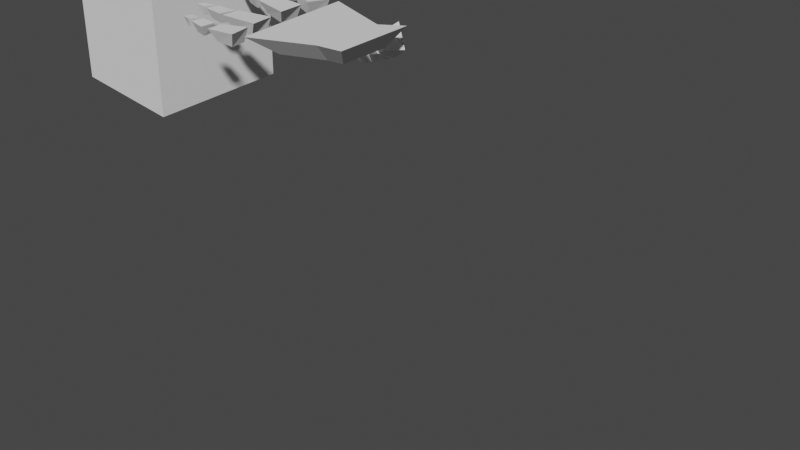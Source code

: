 # Source: Digital_modelling.blend  (saved by Blender 2.83.19; exported with 4.5.12 LTS)
import bpy
from mathutils import Matrix  # noqa: F401  (used for matrix-valued properties, if any)

bpy.ops.wm.read_factory_settings(use_empty=True)
scene = bpy.context.scene
scene.name = 'Scene'

# ---- collections
col_collection = bpy.data.collections.new('Collection'); scene.collection.children.link(col_collection)

# ---- world
world_world = bpy.data.worlds.new('World'); scene.world = world_world
world_world.use_nodes = True; world_world.node_tree.nodes.clear()
_N = world_world.node_tree.nodes; _L = world_world.node_tree.links
n0 = _N.new('ShaderNodeOutputWorld'); n0.name = 'World Output'; n0.location = (300, 300)
n1 = _N.new('ShaderNodeBackground'); n1.name = 'Background'; n1.location = (10, 300)
n1.inputs[0].default_value = (0.05088, 0.05088, 0.05088, 1.0)
_L.new(n1.outputs[0], n0.inputs[0])
n0.is_active_output = True
world_world.color = (0.05088, 0.05088, 0.05088)
world_world.use_sun_shadow = False
world_world.sun_shadow_jitter_overblur = 0.0

# ---- cameras
cam_camera = bpy.data.cameras.new('Camera')
cam_camera.clip_end = 100.0
cam_camera.ortho_scale = 7.314
cam_camera.dof.focus_distance = 0.0
cam_camera.dof.aperture_fstop = 128.0

# ---- meshes
me_cube_031 = bpy.data.meshes.new('Cube.031')
me_cube_031.from_pydata([(-0.8076, -0.1962, 0.6228), (-1.376, -0.1962, 2.276), (-0.5953, 0.1405, 0.8005), (-0.9656, 0.1405, 1.878), (0.3734, -0.1962, 0.7999), (0.7054, -0.1962, 2.866), (0.1745, 0.1405, 0.9159), (0.3909, 0.1405, 2.263), (-0.7089, -0.1962, -0.03562), (-0.531, 0.1405, 0.3714), (0.6259, -0.1962, 0.2695), (0.339, 0.1405, 0.5703)], [], [(0, 1, 3, 2), (2, 3, 7, 6), (6, 7, 5, 4), (4, 5, 1, 0), (2, 6, 11, 9), (7, 3, 1, 5), (9, 11, 10, 8), (0, 2, 9, 8), (6, 4, 10, 11), (4, 0, 8, 10)])
_uv = me_cube_031.uv_layers.new(name='UVMap')
_uv.uv.foreach_set('vector', [0.375, 0.0, 0.625, 0.0, 0.625, 0.25, 0.375, 0.25, 0.375, 0.25, 0.625, 0.25, 0.625, 0.5, 0.375, 0.5, 0.375, 0.5, 0.625, 0.5, 0.625, 0.75, 0.375, 0.75, 0.375, 0.75, 0.625, 0.75, 0.625, 1.0, 0.375, 1.0, 0.375, 0.25, 0.375, 0.5, 0.375, 0.5, 0.375, 0.25, 0.625, 0.5, 0.875, 0.5, 0.875, 0.75, 0.625, 0.75, 0.125, 0.5, 0.375, 0.5, 0.375, 0.75, 0.125, 0.75, 0.375, 0.0, 0.375, 0.25, 0.375, 0.25, 0.375, 0.0, 0.375, 0.5, 0.375, 0.75, 0.375, 0.75, 0.375, 0.5, 0.375, 0.75, 0.375, 1.0, 0.375, 1.0, 0.375, 0.75])
me_cube_031.use_remesh_preserve_volume = False
me_cube_031.use_remesh_preserve_attributes = False
me_cube_031.use_mirror_vertex_groups = False
me_cube_031.update()
me_cube_030 = bpy.data.meshes.new('Cube.030')
me_cube_030.from_pydata([(-0.9998, -0.4313, 0.7335), (-0.7667, -0.4313, 5.553), (-0.7345, 0.7943, 1.674), (-0.5053, 0.6528, 4.799), (0.9598, -0.4313, 1.176), (0.7441, -0.4313, 5.462), (0.6685, 0.7943, 1.674), (0.4762, 0.6528, 4.705)], [], [(0, 1, 3, 2), (2, 3, 7, 6), (6, 7, 5, 4), (4, 5, 1, 0), (2, 6, 4, 0), (7, 3, 1, 5)])
_uv = me_cube_030.uv_layers.new(name='UVMap')
_uv.uv.foreach_set('vector', [0.375, 0.0, 0.625, 0.0, 0.625, 0.25, 0.375, 0.25, 0.375, 0.25, 0.625, 0.25, 0.625, 0.5, 0.375, 0.5, 0.375, 0.5, 0.625, 0.5, 0.625, 0.75, 0.375, 0.75, 0.375, 0.75, 0.625, 0.75, 0.625, 1.0, 0.375, 1.0, 0.125, 0.5, 0.375, 0.5, 0.375, 0.75, 0.125, 0.75, 0.625, 0.5, 0.875, 0.5, 0.875, 0.75, 0.625, 0.75])
me_cube_030.use_remesh_preserve_volume = False
me_cube_030.use_remesh_preserve_attributes = False
me_cube_030.use_mirror_vertex_groups = False
me_cube_030.update()
me_cube_029 = bpy.data.meshes.new('Cube.029')
me_cube_029.from_pydata([(-1.251, -0.6031, 0.485), (-0.8849, -0.6031, 5.474), (-0.7654, 0.9241, 1.238), (-0.5494, 0.8135, 4.72), (1.15, -0.6031, 0.4421), (1.014, -0.6031, 5.339), (0.6262, 0.9241, 1.208), (0.6186, 0.8135, 4.627)], [], [(0, 1, 3, 2), (2, 3, 7, 6), (6, 7, 5, 4), (4, 5, 1, 0), (2, 6, 4, 0), (7, 3, 1, 5)])
_uv = me_cube_029.uv_layers.new(name='UVMap')
_uv.uv.foreach_set('vector', [0.375, 0.0, 0.625, 0.0, 0.625, 0.25, 0.375, 0.25, 0.375, 0.25, 0.625, 0.25, 0.625, 0.5, 0.375, 0.5, 0.375, 0.5, 0.625, 0.5, 0.625, 0.75, 0.375, 0.75, 0.375, 0.75, 0.625, 0.75, 0.625, 1.0, 0.375, 1.0, 0.125, 0.5, 0.375, 0.5, 0.375, 0.75, 0.125, 0.75, 0.625, 0.5, 0.875, 0.5, 0.875, 0.75, 0.625, 0.75])
me_cube_029.use_remesh_preserve_volume = False
me_cube_029.use_remesh_preserve_attributes = False
me_cube_029.use_mirror_vertex_groups = False
me_cube_029.update()
me_cube_028 = bpy.data.meshes.new('Cube.028')
me_cube_028.from_pydata([(-1.302, -0.8387, 0.5957), (-0.9698, -0.8387, 5.226), (-0.9704, 0.8178, 1.353), (-0.7524, 0.578, 4.471), (0.8767, -0.8387, 0.6069), (0.7817, -0.8387, 5.113), (0.5942, 0.8178, 1.358), (0.5137, 0.578, 4.346)], [], [(0, 1, 3, 2), (2, 3, 7, 6), (6, 7, 5, 4), (4, 5, 1, 0), (2, 6, 4, 0), (7, 3, 1, 5)])
_uv = me_cube_028.uv_layers.new(name='UVMap')
_uv.uv.foreach_set('vector', [0.375, 0.0, 0.625, 0.0, 0.625, 0.25, 0.375, 0.25, 0.375, 0.25, 0.625, 0.25, 0.625, 0.5, 0.375, 0.5, 0.375, 0.5, 0.625, 0.5, 0.625, 0.75, 0.375, 0.75, 0.375, 0.75, 0.625, 0.75, 0.625, 1.0, 0.375, 1.0, 0.125, 0.5, 0.375, 0.5, 0.375, 0.75, 0.125, 0.75, 0.625, 0.5, 0.875, 0.5, 0.875, 0.75, 0.625, 0.75])
me_cube_028.use_remesh_preserve_volume = False
me_cube_028.use_remesh_preserve_attributes = False
me_cube_028.use_mirror_vertex_groups = False
me_cube_028.update()
me_cube_027 = bpy.data.meshes.new('Cube.027')
me_cube_027.from_pydata([(-1.084, -0.05865, 1.033), (-0.6597, -0.05865, 5.978), (-0.7322, 1.167, 2.1), (-0.429, 1.025, 5.224), (0.9949, -0.05865, 1.429), (0.9233, -0.05865, 5.849), (0.6707, 1.167, 2.1), (0.6867, 1.025, 5.092)], [], [(0, 1, 3, 2), (2, 3, 7, 6), (6, 7, 5, 4), (4, 5, 1, 0), (2, 6, 4, 0), (7, 3, 1, 5)])
_uv = me_cube_027.uv_layers.new(name='UVMap')
_uv.uv.foreach_set('vector', [0.375, 0.0, 0.625, 0.0, 0.625, 0.25, 0.375, 0.25, 0.375, 0.25, 0.625, 0.25, 0.625, 0.5, 0.375, 0.5, 0.375, 0.5, 0.625, 0.5, 0.625, 0.75, 0.375, 0.75, 0.375, 0.75, 0.625, 0.75, 0.625, 1.0, 0.375, 1.0, 0.125, 0.5, 0.375, 0.5, 0.375, 0.75, 0.125, 0.75, 0.625, 0.5, 0.875, 0.5, 0.875, 0.75, 0.625, 0.75])
me_cube_027.use_remesh_preserve_volume = False
me_cube_027.use_remesh_preserve_attributes = False
me_cube_027.use_mirror_vertex_groups = False
me_cube_027.update()
me_cube_026 = bpy.data.meshes.new('Cube.026')
me_cube_026.from_pydata([(-1.511, -0.7868, 0.7257), (-0.9901, -0.7868, 5.716), (-1.025, 0.7404, 1.478), (-0.6545, 0.6299, 4.962), (1.2, -0.7868, 0.686), (0.9085, -0.7868, 5.582), (0.6757, 0.7404, 1.452), (0.5134, 0.6299, 4.869)], [], [(0, 1, 3, 2), (2, 3, 7, 6), (6, 7, 5, 4), (4, 5, 1, 0), (2, 6, 4, 0), (7, 3, 1, 5)])
_uv = me_cube_026.uv_layers.new(name='UVMap')
_uv.uv.foreach_set('vector', [0.375, 0.0, 0.625, 0.0, 0.625, 0.25, 0.375, 0.25, 0.375, 0.25, 0.625, 0.25, 0.625, 0.5, 0.375, 0.5, 0.375, 0.5, 0.625, 0.5, 0.625, 0.75, 0.375, 0.75, 0.375, 0.75, 0.625, 0.75, 0.625, 1.0, 0.375, 1.0, 0.125, 0.5, 0.375, 0.5, 0.375, 0.75, 0.125, 0.75, 0.625, 0.5, 0.875, 0.5, 0.875, 0.75, 0.625, 0.75])
me_cube_026.use_remesh_preserve_volume = False
me_cube_026.use_remesh_preserve_attributes = False
me_cube_026.use_mirror_vertex_groups = False
me_cube_026.update()
me_cube_025 = bpy.data.meshes.new('Cube.025')
me_cube_025.from_pydata([(-0.4838, -0.3703, 0.4317), (-0.1413, -0.3703, 5.072), (-0.1517, 1.286, 1.189), (0.07972, 1.046, 4.314), (1.81, -0.3703, 0.4451), (1.583, -0.3703, 4.938), (1.413, 1.286, 1.194), (1.326, 1.046, 4.175), (0.7104, 0.4527, 4.578)], [], [(0, 1, 3, 2), (2, 3, 7, 6), (6, 7, 5, 4), (4, 5, 1, 0), (2, 6, 4, 0), (1, 5, 8), (7, 3, 8), (5, 7, 8), (3, 1, 8)])
_uv = me_cube_025.uv_layers.new(name='UVMap')
_uv.uv.foreach_set('vector', [0.375, 0.0, 0.625, 0.0, 0.625, 0.25, 0.375, 0.25, 0.375, 0.25, 0.625, 0.25, 0.625, 0.5, 0.375, 0.5, 0.375, 0.5, 0.625, 0.5, 0.625, 0.75, 0.375, 0.75, 0.375, 0.75, 0.625, 0.75, 0.625, 1.0, 0.375, 1.0, 0.125, 0.5, 0.375, 0.5, 0.375, 0.75, 0.125, 0.75, 0.875, 0.75, 0.625, 0.75, 0.7706, 0.6044, 0.625, 0.5, 0.875, 0.5, 0.7706, 0.6044, 0.625, 0.75, 0.625, 0.5, 0.7706, 0.6044, 0.875, 0.5, 0.875, 0.75, 0.7706, 0.6044])
me_cube_025.use_remesh_preserve_volume = False
me_cube_025.use_remesh_preserve_attributes = False
me_cube_025.use_mirror_vertex_groups = False
me_cube_025.update()
me_cube_024 = bpy.data.meshes.new('Cube.024')
me_cube_024.from_pydata([(-0.9924, -0.2738, 0.5156), (-0.7654, -0.2738, 3.761), (-0.6604, 0.9518, 1.273), (-0.5208, 0.8102, 3.154), (0.8407, -0.2738, 0.8398), (0.5403, -0.2738, 3.798), (0.5864, 0.9518, 1.362), (0.2555, 0.8102, 3.188)], [], [(0, 1, 3, 2), (2, 3, 7, 6), (6, 7, 5, 4), (4, 5, 1, 0), (2, 6, 4, 0), (7, 3, 1, 5)])
_uv = me_cube_024.uv_layers.new(name='UVMap')
_uv.uv.foreach_set('vector', [0.375, 0.0, 0.625, 0.0, 0.625, 0.25, 0.375, 0.25, 0.375, 0.25, 0.625, 0.25, 0.625, 0.5, 0.375, 0.5, 0.375, 0.5, 0.625, 0.5, 0.625, 0.75, 0.375, 0.75, 0.375, 0.75, 0.625, 0.75, 0.625, 1.0, 0.375, 1.0, 0.125, 0.5, 0.375, 0.5, 0.375, 0.75, 0.125, 0.75, 0.625, 0.5, 0.875, 0.5, 0.875, 0.75, 0.625, 0.75])
me_cube_024.use_remesh_preserve_volume = False
me_cube_024.use_remesh_preserve_attributes = False
me_cube_024.use_mirror_vertex_groups = False
me_cube_024.update()
me_cube_023 = bpy.data.meshes.new('Cube.023')
me_cube_023.from_pydata([(-0.9857, -0.0001066, 0.8881), (-0.4825, -0.0001063, 4.33), (-0.4498, 1.527, 1.606), (-0.2017, 1.417, 3.557), (1.07, -0.0001066, 0.9215), (1.149, -0.0001063, 4.027), (0.5923, 1.527, 1.709), (0.7119, 1.417, 3.346)], [], [(0, 1, 3, 2), (2, 3, 7, 6), (6, 7, 5, 4), (4, 5, 1, 0), (2, 6, 4, 0), (7, 3, 1, 5)])
_uv = me_cube_023.uv_layers.new(name='UVMap')
_uv.uv.foreach_set('vector', [0.375, 0.0, 0.625, 0.0, 0.625, 0.25, 0.375, 0.25, 0.375, 0.25, 0.625, 0.25, 0.625, 0.5, 0.375, 0.5, 0.375, 0.5, 0.625, 0.5, 0.625, 0.75, 0.375, 0.75, 0.375, 0.75, 0.625, 0.75, 0.625, 1.0, 0.375, 1.0, 0.125, 0.5, 0.375, 0.5, 0.375, 0.75, 0.125, 0.75, 0.625, 0.5, 0.875, 0.5, 0.875, 0.75, 0.625, 0.75])
me_cube_023.use_remesh_preserve_volume = False
me_cube_023.use_remesh_preserve_attributes = False
me_cube_023.use_mirror_vertex_groups = False
me_cube_023.update()
me_cube_022 = bpy.data.meshes.new('Cube.022')
me_cube_022.from_pydata([(-1.183, -0.6685, 1.109), (-0.8083, -0.6685, 5.317), (-0.8628, 1.333, 1.741), (-0.5432, 0.7482, 4.56), (1.308, -0.6685, 1.092), (1.346, -0.6685, 5.185), (1.014, 1.333, 1.718), (1.032, 0.7482, 4.42)], [], [(0, 1, 3, 2), (2, 3, 7, 6), (6, 7, 5, 4), (4, 5, 1, 0), (2, 6, 4, 0), (7, 3, 1, 5)])
_uv = me_cube_022.uv_layers.new(name='UVMap')
_uv.uv.foreach_set('vector', [0.375, 0.0, 0.625, 0.0, 0.625, 0.25, 0.375, 0.25, 0.375, 0.25, 0.625, 0.25, 0.625, 0.5, 0.375, 0.5, 0.375, 0.5, 0.625, 0.5, 0.625, 0.75, 0.375, 0.75, 0.375, 0.75, 0.625, 0.75, 0.625, 1.0, 0.375, 1.0, 0.125, 0.5, 0.375, 0.5, 0.375, 0.75, 0.125, 0.75, 0.625, 0.5, 0.875, 0.5, 0.875, 0.75, 0.625, 0.75])
me_cube_022.use_remesh_preserve_volume = False
me_cube_022.use_remesh_preserve_attributes = False
me_cube_022.use_mirror_vertex_groups = False
me_cube_022.update()
me_cube_021 = bpy.data.meshes.new('Cube.021')
me_cube_021.from_pydata([(-1.081, -0.0001397, 1.13), (-0.6204, -0.0001397, 5.657), (-0.7629, 1.225, 2.004), (-0.5337, 1.084, 5.128), (0.9051, -0.0001397, 1.247), (0.8033, -0.0001397, 5.729), (0.6401, 1.225, 2.004), (0.7298, 1.084, 4.995)], [], [(0, 1, 3, 2), (2, 3, 7, 6), (6, 7, 5, 4), (4, 5, 1, 0), (2, 6, 4, 0), (7, 3, 1, 5)])
_uv = me_cube_021.uv_layers.new(name='UVMap')
_uv.uv.foreach_set('vector', [0.375, 0.0, 0.625, 0.0, 0.625, 0.25, 0.375, 0.25, 0.375, 0.25, 0.625, 0.25, 0.625, 0.5, 0.375, 0.5, 0.375, 0.5, 0.625, 0.5, 0.625, 0.75, 0.375, 0.75, 0.375, 0.75, 0.625, 0.75, 0.625, 1.0, 0.375, 1.0, 0.125, 0.5, 0.375, 0.5, 0.375, 0.75, 0.125, 0.75, 0.625, 0.5, 0.875, 0.5, 0.875, 0.75, 0.625, 0.75])
me_cube_021.use_remesh_preserve_volume = False
me_cube_021.use_remesh_preserve_attributes = False
me_cube_021.use_mirror_vertex_groups = False
me_cube_021.update()
me_cube_020 = bpy.data.meshes.new('Cube.020')
me_cube_020.from_pydata([(-1.074, 0.01266, 0.8321), (-0.7871, 0.01266, 5.813), (-0.6676, 1.54, 1.577), (-0.4515, 1.429, 5.059), (1.169, 0.01266, 0.7732), (1.112, 0.01266, 5.678), (0.724, 1.54, 1.547), (0.7165, 1.429, 4.966)], [], [(0, 1, 3, 2), (2, 3, 7, 6), (6, 7, 5, 4), (4, 5, 1, 0), (2, 6, 4, 0), (7, 3, 1, 5)])
_uv = me_cube_020.uv_layers.new(name='UVMap')
_uv.uv.foreach_set('vector', [0.375, 0.0, 0.625, 0.0, 0.625, 0.25, 0.375, 0.25, 0.375, 0.25, 0.625, 0.25, 0.625, 0.5, 0.375, 0.5, 0.375, 0.5, 0.625, 0.5, 0.625, 0.75, 0.375, 0.75, 0.375, 0.75, 0.625, 0.75, 0.625, 1.0, 0.375, 1.0, 0.125, 0.5, 0.375, 0.5, 0.375, 0.75, 0.125, 0.75, 0.625, 0.5, 0.875, 0.5, 0.875, 0.75, 0.625, 0.75])
me_cube_020.use_remesh_preserve_volume = False
me_cube_020.use_remesh_preserve_attributes = False
me_cube_020.use_mirror_vertex_groups = False
me_cube_020.update()
me_cube_005 = bpy.data.meshes.new('Cube.005')
me_cube_005.from_pydata([(-1.051, -0.6926, 0.5597), (-0.7567, -0.6926, 5.198), (-0.7187, 0.9639, 1.317), (-0.5247, 0.724, 4.44), (1.128, -0.6926, 0.5709), (1.067, -0.6926, 5.069), (0.8458, 0.9639, 1.322), (0.7941, 0.724, 4.305), (-0.4611, 0.1734, 4.587)], [], [(0, 1, 3, 2), (2, 3, 7, 6), (6, 7, 5, 4), (4, 5, 1, 0), (2, 6, 4, 0), (1, 5, 8), (7, 3, 8), (5, 7, 8), (3, 1, 8)])
_uv = me_cube_005.uv_layers.new(name='UVMap')
_uv.uv.foreach_set('vector', [0.375, 0.0, 0.625, 0.0, 0.625, 0.25, 0.375, 0.25, 0.375, 0.25, 0.625, 0.25, 0.625, 0.5, 0.375, 0.5, 0.375, 0.5, 0.625, 0.5, 0.625, 0.75, 0.375, 0.75, 0.375, 0.75, 0.625, 0.75, 0.625, 1.0, 0.375, 1.0, 0.125, 0.5, 0.375, 0.5, 0.375, 0.75, 0.125, 0.75, 0.875, 0.75, 0.625, 0.75, 0.7706, 0.6044, 0.625, 0.5, 0.875, 0.5, 0.7706, 0.6044, 0.625, 0.75, 0.625, 0.5, 0.7706, 0.6044, 0.875, 0.5, 0.875, 0.75, 0.7706, 0.6044])
me_cube_005.use_remesh_preserve_volume = False
me_cube_005.use_remesh_preserve_attributes = False
me_cube_005.use_mirror_vertex_groups = False
me_cube_005.update()
me_cube_002 = bpy.data.meshes.new('Cube.002')
me_cube_002.from_pydata([(-1.235, -0.9273, 0.3197), (-3.204, 0.1963, 7.732), (-1.047, 0.5396, 1.359), (-2.778, 1.284, 7.153), (0.9159, -0.9877, 0.4492), (-1.312, -0.05106, 8.164), (0.3193, 0.5396, 1.447), (-1.546, 1.045, 7.264)], [], [(0, 1, 3, 2), (2, 3, 7, 6), (6, 7, 5, 4), (4, 5, 1, 0), (2, 6, 4, 0), (7, 3, 1, 5)])
_uv = me_cube_002.uv_layers.new(name='UVMap')
_uv.uv.foreach_set('vector', [0.375, 0.0, 0.625, 0.0, 0.625, 0.25, 0.375, 0.25, 0.375, 0.25, 0.625, 0.25, 0.625, 0.5, 0.375, 0.5, 0.375, 0.5, 0.625, 0.5, 0.625, 0.75, 0.375, 0.75, 0.375, 0.75, 0.625, 0.75, 0.625, 1.0, 0.375, 1.0, 0.125, 0.5, 0.375, 0.5, 0.375, 0.75, 0.125, 0.75, 0.625, 0.5, 0.875, 0.5, 0.875, 0.75, 0.625, 0.75])
me_cube_002.use_remesh_preserve_volume = False
me_cube_002.use_remesh_preserve_attributes = False
me_cube_002.use_mirror_vertex_groups = False
me_cube_002.update()
me_cube_001 = bpy.data.meshes.new('Cube.001')
me_cube_001.from_pydata([(-0.1099, -0.4403, 0.09561), (-0.07287, -0.7438, 2.366), (0.03393, 0.1215, 0.5024), (-0.07782, -0.09109, 1.851), (1.031, -0.358, 0.4336), (0.9467, -0.615, 2.411), (0.5585, 0.05875, 0.6414), (0.5537, -0.1015, 1.848)], [], [(0, 1, 3, 2), (2, 3, 7, 6), (6, 7, 5, 4), (4, 5, 1, 0), (2, 6, 4, 0), (7, 3, 1, 5)])
_uv = me_cube_001.uv_layers.new(name='UVMap')
_uv.uv.foreach_set('vector', [0.375, 0.0, 0.625, 0.0, 0.625, 0.25, 0.375, 0.25, 0.375, 0.25, 0.625, 0.25, 0.625, 0.5, 0.375, 0.5, 0.375, 0.5, 0.625, 0.5, 0.625, 0.75, 0.375, 0.75, 0.375, 0.75, 0.625, 0.75, 0.625, 1.0, 0.375, 1.0, 0.125, 0.5, 0.375, 0.5, 0.375, 0.75, 0.125, 0.75, 0.625, 0.5, 0.875, 0.5, 0.875, 0.75, 0.625, 0.75])
me_cube_001.use_remesh_preserve_volume = False
me_cube_001.use_remesh_preserve_attributes = False
me_cube_001.use_mirror_vertex_groups = False
me_cube_001.update()
me_cube_000 = bpy.data.meshes.new('Cube.000')
me_cube_000.from_pydata([(-0.1288, -0.2861, 0.2025), (-0.03947, 0.2317, 2.769), (0.05543, 0.4102, 0.5506), (-0.1539, 0.5542, 2.368), (0.8139, -0.04289, 0.1604), (0.454, 0.309, 2.656), (0.6445, 0.3945, 0.4737), (0.3426, 0.655, 2.347), (0.1532, 0.4483, 2.547)], [], [(0, 1, 3, 2), (2, 3, 7, 6), (6, 7, 5, 4), (4, 5, 1, 0), (2, 6, 4, 0), (3, 1, 8), (5, 7, 8), (1, 5, 8), (7, 3, 8)])
_uv = me_cube_000.uv_layers.new(name='UVMap')
_uv.uv.foreach_set('vector', [0.375, 0.0, 0.625, 0.0, 0.625, 0.25, 0.375, 0.25, 0.375, 0.25, 0.625, 0.25, 0.625, 0.5, 0.375, 0.5, 0.375, 0.5, 0.625, 0.5, 0.625, 0.75, 0.375, 0.75, 0.375, 0.75, 0.625, 0.75, 0.625, 1.0, 0.375, 1.0, 0.125, 0.5, 0.375, 0.5, 0.375, 0.75, 0.125, 0.75, 0.875, 0.5, 0.875, 0.75, 0.7463, 0.6213, 0.625, 0.75, 0.625, 0.5, 0.7463, 0.6213, 0.875, 0.75, 0.625, 0.75, 0.7463, 0.6213, 0.625, 0.5, 0.875, 0.5, 0.7463, 0.6213])
me_cube_000.use_remesh_preserve_volume = False
me_cube_000.use_remesh_preserve_attributes = False
me_cube_000.use_mirror_vertex_groups = False
me_cube_000.update()
me_cube_003 = bpy.data.meshes.new('Cube.003')
me_cube_003.from_pydata([(-1.0, -1.0, -1.0), (-1.0, -1.0, 1.0), (-1.0, 1.0, -1.0), (-1.0, 1.0, 1.0), (1.0, -1.0, -1.115), (1.0, -1.0, 1.666), (1.0, 1.0, -0.9226), (1.0, 1.0, 1.782)], [], [(0, 1, 3, 2), (2, 3, 7, 6), (6, 7, 5, 4), (4, 5, 1, 0), (2, 6, 4, 0), (7, 3, 1, 5)])
_uv = me_cube_003.uv_layers.new(name='UVMap')
_uv.uv.foreach_set('vector', [0.375, 0.0, 0.625, 0.0, 0.625, 0.25, 0.375, 0.25, 0.375, 0.25, 0.625, 0.25, 0.625, 0.5, 0.375, 0.5, 0.375, 0.5, 0.625, 0.5, 0.625, 0.75, 0.375, 0.75, 0.375, 0.75, 0.625, 0.75, 0.625, 1.0, 0.375, 1.0, 0.125, 0.5, 0.375, 0.5, 0.375, 0.75, 0.125, 0.75, 0.625, 0.5, 0.875, 0.5, 0.875, 0.75, 0.625, 0.75])
me_cube_003.use_remesh_preserve_volume = False
me_cube_003.use_remesh_preserve_attributes = False
me_cube_003.use_mirror_vertex_groups = False
me_cube_003.update()

# ---- objects
ob_camera = bpy.data.objects.new('Camera', cam_camera)
ob_base = bpy.data.objects.new('Base', me_cube_031)
ob_ring_base = bpy.data.objects.new('Ring_base', me_cube_030)
ob_ring_middle = bpy.data.objects.new('Ring_middle', me_cube_029)
ob_ring_top = bpy.data.objects.new('Ring_top', me_cube_028)
ob_middle_base = bpy.data.objects.new('Middle_base', me_cube_027)
ob_middle_middle = bpy.data.objects.new('Middle_middle', me_cube_026)
ob_middle_top = bpy.data.objects.new('Middle_top', me_cube_025)
ob_pinky_base = bpy.data.objects.new('Pinky_base', me_cube_024)
ob_pinky_middle = bpy.data.objects.new('Pinky_middle', me_cube_023)
ob_pinky_top = bpy.data.objects.new('Pinky_top', me_cube_022)
ob_index_base = bpy.data.objects.new('Index_base', me_cube_021)
ob_index_middle = bpy.data.objects.new('Index_middle', me_cube_020)
ob_index_top = bpy.data.objects.new('Index_top', me_cube_005)
ob_thumb_base = bpy.data.objects.new('Thumb_base', me_cube_002)
ob_thumb_middle = bpy.data.objects.new('Thumb_middle', me_cube_001)
ob_thumb_top = bpy.data.objects.new('Thumb_top', me_cube_000)
ob_cube = bpy.data.objects.new('Cube', me_cube_003)

# ---- transforms, parenting, visibility, modifiers, constraints
ob_camera.location = (7.359, -6.926, 4.958)
ob_camera.rotation_euler = (1.109, 0.0, 0.8149)
ob_camera.lock_rotations_4d = False
ob_camera.empty_display_type = 'ARROWS'
ob_camera.color = (0.0, 0.0, 0.0, 0.0)
ob_camera.display_type = 'WIRE'
ob_camera.lineart.crease_threshold = 0.0
ob_base.location = (-1.519, 1.176, 1.154)
ob_base.rotation_euler = (-4.802, -3.026, 4.48)
ob_base.scale = (0.7238, 0.7238, 0.7238)
ob_base.lineart.crease_threshold = 0.0
ob_ring_base.parent = ob_base
ob_ring_base.matrix_parent_inverse = Matrix(((1.382, 9.969e-18, -7.757e-17, 0.005278), (-1.073e-17, 1.382, -0.01359, 0.03325), (7.747e-17, 0.01359, 1.382, 1.44), (-0.0, 0.0, -0.0, 1.0)))
ob_ring_base.location = (-0.5032, -0.0872, 0.9653)
ob_ring_base.rotation_euler = (-0.008424, -0.139, 0.02193)
ob_ring_base.scale = (0.1572, 0.1572, 0.1791)
ob_ring_base.lineart.crease_threshold = 0.0
ob_ring_middle.parent = ob_ring_base
ob_ring_middle.matrix_parent_inverse = Matrix(((6.286, 0.009691, 0.9855, 2.213), (3.413e-07, 6.363, -0.06257, 0.6152), (-0.8647, 0.05424, 5.515, -5.754), (-0.0, -0.0, -0.0, 1.0)))
ob_ring_middle.location = (-0.6595, -0.07706, 1.996)
ob_ring_middle.rotation_euler = (7.244e-05, -0.09742, 0.05882)
ob_ring_middle.scale = (0.09706, 0.09706, 0.09706)
ob_ring_middle.lineart.crease_threshold = 0.0
ob_ring_top.parent = ob_ring_middle
ob_ring_top.matrix_parent_inverse = Matrix(((10.23, 0.01161, 1.18, 4.395), (2.884e-07, 10.3, -0.1013, 0.9961), (-1.18, 0.1006, 10.23, -21.2), (-0.0, -0.0, -0.0, 1.0)))
ob_ring_top.location = (-0.7088, -0.06178, 2.567)
ob_ring_top.rotation_euler = (-0.05374, -0.04808, 0.09346)
ob_ring_top.scale = (0.07516, 0.07516, 0.07516)
ob_ring_top.lineart.crease_threshold = 0.0
ob_middle_base.parent = ob_base
ob_middle_base.matrix_parent_inverse = Matrix(((1.382, 9.969e-18, -7.757e-17, 0.005278), (-1.073e-17, 1.382, -0.01359, 0.03325), (7.747e-17, 0.01359, 1.382, 1.44), (-0.0, 0.0, -0.0, 1.0)))
ob_middle_base.location = (-0.02598, -0.1443, 1.11)
ob_middle_base.rotation_euler = (0.0, -0.007083, -0.002063)
ob_middle_base.scale = (0.1572, 0.1572, 0.1791)
ob_middle_base.lineart.crease_threshold = 0.0
ob_middle_middle.parent = ob_middle_base
ob_middle_middle.matrix_parent_inverse = Matrix(((6.363, 6.344e-05, 0.006452, 0.1582), (4.562e-10, 6.363, -0.06257, 0.9879), (-0.005661, 0.0549, 5.583, -6.187), (-0.0, -0.0, -0.0, 1.0)))
ob_middle_middle.location = (0.01667, -0.05663, 2.26)
ob_middle_middle.rotation_euler = (0.0, 0.009178, 0.01748)
ob_middle_middle.scale = (0.09706, 0.09706, 0.09706)
ob_middle_middle.lineart.crease_threshold = 0.0
ob_middle_top.parent = ob_middle_middle
ob_middle_top.matrix_parent_inverse = Matrix(((10.3, -0.007485, -0.1057, 0.06669), (-1.989e-09, 10.28, -0.7279, 2.227), (0.1059, 0.7279, 10.28, -23.19), (-0.0, 0.0, -0.0, 1.0)))
ob_middle_top.location = (-0.02345, -0.07682, 2.867)
ob_middle_top.rotation_euler = (0.0, 0.01949, -0.001381)
ob_middle_top.scale = (0.07516, 0.07516, 0.07516)
ob_middle_top.lineart.crease_threshold = 0.0
ob_pinky_base.parent = ob_base
ob_pinky_base.matrix_parent_inverse = Matrix(((1.382, 9.969e-18, -7.757e-17, 0.005278), (-1.073e-17, 1.382, -0.01359, 0.03325), (7.747e-17, 0.01359, 1.382, 1.44), (-0.0, 0.0, -0.0, 1.0)))
ob_pinky_base.location = (-0.8727, -0.1133, 0.8234)
ob_pinky_base.rotation_euler = (-0.006792, -0.2384, 0.001079)
ob_pinky_base.scale = (0.1572, 0.1572, 0.1791)
ob_pinky_base.lineart.crease_threshold = 0.0
ob_pinky_middle.parent = ob_pinky_base
ob_pinky_middle.matrix_parent_inverse = Matrix(((6.152, 0.01598, 1.625, 4.033), (-3.783e-08, 6.363, -0.06257, 0.7727), (-1.426, 0.05308, 5.397, -5.682), (-0.0, -0.0, -0.0, 1.0)))
ob_pinky_middle.location = (-1.074, -0.1398, 1.568)
ob_pinky_middle.rotation_euler = (0.04787, -0.183, 0.02846)
ob_pinky_middle.scale = (0.09706, 0.09706, 0.09706)
ob_pinky_middle.lineart.crease_threshold = 0.0
ob_pinky_top.parent = ob_pinky_middle
ob_pinky_top.matrix_parent_inverse = Matrix(((10.06, 0.02187, 2.224, 7.324), (2.745e-07, 10.3, -0.1013, 1.599), (-2.224, 0.09892, 10.06, -18.15), (-0.0, -0.0, -0.0, 1.0)))
ob_pinky_top.location = (-1.137, -0.09159, 2.042)
ob_pinky_top.rotation_euler = (-0.06769, -0.07725, 0.08143)
ob_pinky_top.scale = (0.05698, 0.05698, 0.05698)
ob_pinky_top.lineart.crease_threshold = 0.0
ob_index_base.parent = ob_base
ob_index_base.matrix_parent_inverse = Matrix(((1.382, 9.969e-18, -7.757e-17, 0.005278), (-1.073e-17, 1.382, -0.01359, 0.03325), (7.747e-17, 0.01359, 1.382, 1.44), (-0.0, 0.0, -0.0, 1.0)))
ob_index_base.location = (0.3729, -0.1449, 1.175)
ob_index_base.rotation_euler = (0.0, 0.09298, 0.1225)
ob_index_base.scale = (0.1572, 0.1572, 0.1572)
ob_index_base.lineart.crease_threshold = 0.0
ob_index_middle.parent = ob_index_base
ob_index_middle.matrix_parent_inverse = Matrix(((6.318, -0.007425, -0.755, -1.47), (-1.162e-07, 6.363, -0.06257, 0.9953), (0.7551, 0.06213, 6.318, -7.699), (-0.0, 0.0, -0.0, 1.0)))
ob_index_middle.location = (0.5069, -0.1354, 2.141)
ob_index_middle.rotation_euler = (0.0, 0.01451, 0.1236)
ob_index_middle.scale = (0.09706, 0.09706, 0.09706)
ob_index_middle.lineart.crease_threshold = 0.0
ob_index_top.parent = ob_index_middle
ob_index_top.matrix_parent_inverse = Matrix(((10.25, -0.01016, -1.033, -2.986), (-2.894e-07, 10.3, -0.1013, 1.612), (1.033, 0.1008, 10.25, -22.45), (-0.0, 0.0, -0.0, 1.0)))
ob_index_top.location = (0.5788, -0.07106, 2.74)
ob_index_top.rotation_euler = (0.0, 0.04352, -0.06205)
ob_index_top.scale = (0.07516, 0.07516, 0.07516)
ob_index_top.lineart.crease_threshold = 0.0
ob_thumb_base.parent = ob_base
ob_thumb_base.matrix_parent_inverse = Matrix(((1.382, 9.969e-18, -7.757e-17, 0.005278), (-1.073e-17, 1.382, -0.01359, 0.03325), (7.747e-17, 0.01359, 1.382, 1.44), (-0.0, 0.0, -0.0, 1.0)))
ob_thumb_base.location = (0.3781, 0.02413, -0.4801)
ob_thumb_base.rotation_euler = (0.5705, 0.5693, 1.857)
ob_thumb_base.scale = (0.1656, 0.1656, 0.1656)
ob_thumb_base.lineart.crease_threshold = 0.0
ob_thumb_middle.parent = ob_thumb_base
ob_thumb_middle.matrix_parent_inverse = Matrix(((1.567, 3.691, -4.516, -2.013), (-4.903, 3.366, 1.049, 3.997), (3.158, 3.394, 3.87, 1.638), (-0.0, -0.0, -0.0, 1.0)))
ob_thumb_middle.location = (0.9268, 0.209, 0.6969)
ob_thumb_middle.rotation_euler = (-0.3753, 0.5145, 0.8552)
ob_thumb_middle.scale = (0.2754, 0.2754, 0.2754)
ob_thumb_middle.lineart.crease_threshold = 0.0
ob_thumb_top.parent = ob_thumb_middle
ob_thumb_top.matrix_parent_inverse = Matrix(((0.2495, 0.1226, -3.621, 0.06691), (-1.216, -3.416, -0.1994, 2.952), (-3.413, 1.226, -0.1936, -5.219), (-0.0, -0.0, 0.0, 1.0)))
ob_thumb_top.location = (-1.717, 1.607, -0.1046)
ob_thumb_top.rotation_euler = (-0.9123, 1.286, 1.647)
ob_thumb_top.scale = (0.2754, 0.2754, 0.2754)
ob_thumb_top.lineart.crease_threshold = 0.0
ob_cube.location = (-6.931, 1.911, 0.3234)
ob_cube.lineart.crease_threshold = 0.0

# ---- collection membership
col_collection.objects.link(ob_camera)
col_collection.objects.link(ob_base)
col_collection.objects.link(ob_ring_base)
col_collection.objects.link(ob_ring_middle)
col_collection.objects.link(ob_ring_top)
col_collection.objects.link(ob_middle_base)
col_collection.objects.link(ob_middle_middle)
col_collection.objects.link(ob_middle_top)
col_collection.objects.link(ob_pinky_base)
col_collection.objects.link(ob_pinky_middle)
col_collection.objects.link(ob_pinky_top)
col_collection.objects.link(ob_index_base)
col_collection.objects.link(ob_index_middle)
col_collection.objects.link(ob_index_top)
col_collection.objects.link(ob_thumb_base)
col_collection.objects.link(ob_thumb_middle)
col_collection.objects.link(ob_thumb_top)
col_collection.objects.link(ob_cube)

# ---- scene / render settings (as saved in the file)
scene.camera = ob_camera
scene.frame_start = 1; scene.frame_end = 250; scene.frame_set(72)
scene.render.engine = 'BLENDER_EEVEE_NEXT'
scene.cycles.use_denoising = False
scene.cycles.samples = 128
scene.cycles.sampling_pattern = 'TABULATED_SOBOL'
scene.cycles.use_adaptive_sampling = False
scene.cycles.use_light_tree = False
scene.view_settings.view_transform = 'Filmic'
bpy.context.view_layer.update()

# ---- added for rendering (the .blend has no usable light): sun
light_auto_sun = bpy.data.lights.new('AutoSun', 'SUN')
light_auto_sun.energy = 3.0
light_auto_sun.angle = 0.0523599
ob_auto_sun = bpy.data.objects.new('AutoSun', light_auto_sun)
scene.collection.objects.link(ob_auto_sun)
ob_auto_sun.rotation_euler = (0.872665, 0.174533, 0.523599)
bpy.context.view_layer.update()

